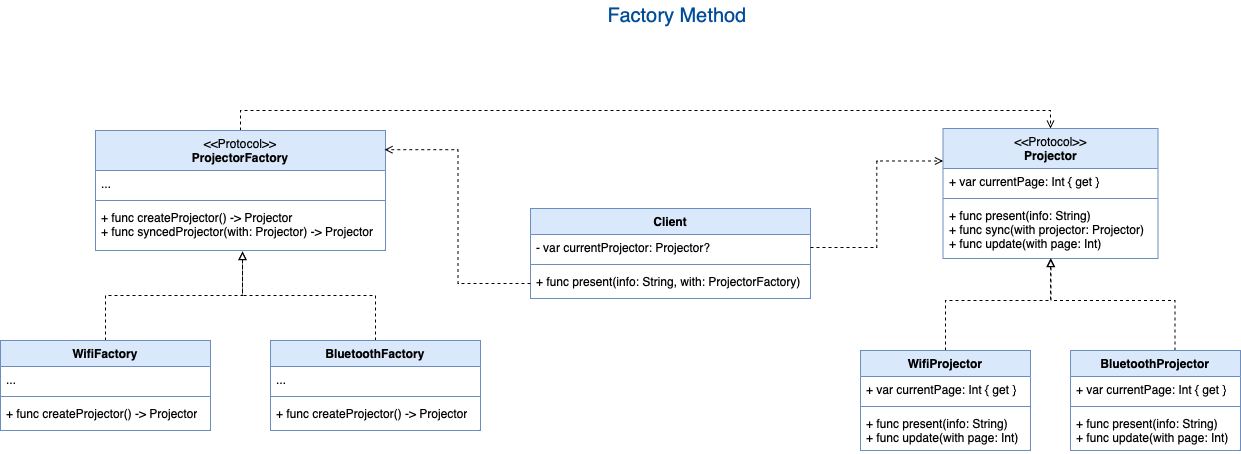

The diagram above was exported from draw.io. Its source (the exported page's mxGraphModel, read from the mxfile embedded in the PNG):
<mxGraphModel dx="2069" dy="796" grid="1" gridSize="10" guides="1" tooltips="1" connect="1" arrows="1" fold="1" page="1" pageScale="1" pageWidth="827" pageHeight="1169" math="0" shadow="0">
  <root>
    <mxCell id="WIyWlLk6GJQsqaUBKTNV-0" />
    <mxCell id="WIyWlLk6GJQsqaUBKTNV-1" parent="WIyWlLk6GJQsqaUBKTNV-0" />
    <mxCell id="qUP7Lgh9B8KJiC_pq_hR-18" style="edgeStyle=orthogonalEdgeStyle;rounded=0;orthogonalLoop=1;jettySize=auto;html=1;exitX=0.5;exitY=0;exitDx=0;exitDy=0;entryX=0.5;entryY=0;entryDx=0;entryDy=0;endArrow=open;endFill=0;dashed=1;" edge="1" parent="WIyWlLk6GJQsqaUBKTNV-1" source="VCJESpt-KBv_fy-IKeRf-0" target="qUP7Lgh9B8KJiC_pq_hR-4">
      <mxGeometry relative="1" as="geometry" />
    </mxCell>
    <mxCell id="VCJESpt-KBv_fy-IKeRf-0" value="&lt;span style=&quot;font-weight: normal;&quot;&gt;&amp;lt;&amp;lt;Protocol&amp;gt;&amp;gt;&lt;/span&gt;&lt;br&gt;ProjectorFactory" style="swimlane;fontStyle=1;align=center;verticalAlign=top;childLayout=stackLayout;horizontal=1;startSize=40;horizontalStack=0;resizeParent=1;resizeParentMax=0;resizeLast=0;collapsible=1;marginBottom=0;whiteSpace=wrap;html=1;fillColor=#dae8fc;strokeColor=#6c8ebf;" parent="WIyWlLk6GJQsqaUBKTNV-1" vertex="1">
      <mxGeometry x="25" y="180" width="290" height="120" as="geometry" />
    </mxCell>
    <mxCell id="VCJESpt-KBv_fy-IKeRf-1" value="..." style="text;strokeColor=none;fillColor=none;align=left;verticalAlign=top;spacingLeft=4;spacingRight=4;overflow=hidden;rotatable=0;points=[[0,0.5],[1,0.5]];portConstraint=eastwest;whiteSpace=wrap;html=1;" parent="VCJESpt-KBv_fy-IKeRf-0" vertex="1">
      <mxGeometry y="40" width="290" height="26" as="geometry" />
    </mxCell>
    <mxCell id="VCJESpt-KBv_fy-IKeRf-2" value="" style="line;strokeWidth=1;fillColor=none;align=left;verticalAlign=middle;spacingTop=-1;spacingLeft=3;spacingRight=3;rotatable=0;labelPosition=right;points=[];portConstraint=eastwest;strokeColor=inherit;" parent="VCJESpt-KBv_fy-IKeRf-0" vertex="1">
      <mxGeometry y="66" width="290" height="8" as="geometry" />
    </mxCell>
    <mxCell id="VCJESpt-KBv_fy-IKeRf-3" value="&lt;div&gt;+ func createProjector() -&amp;gt; Projector&lt;/div&gt;&lt;div&gt;+ func syncedProjector(with: Projector) -&amp;gt; Projector&lt;br&gt;&lt;/div&gt;" style="text;strokeColor=none;fillColor=none;align=left;verticalAlign=top;spacingLeft=4;spacingRight=4;overflow=hidden;rotatable=0;points=[[0,0.5],[1,0.5]];portConstraint=eastwest;whiteSpace=wrap;html=1;" parent="VCJESpt-KBv_fy-IKeRf-0" vertex="1">
      <mxGeometry y="74" width="290" height="46" as="geometry" />
    </mxCell>
    <mxCell id="qUP7Lgh9B8KJiC_pq_hR-1" style="edgeStyle=orthogonalEdgeStyle;rounded=0;orthogonalLoop=1;jettySize=auto;html=1;exitX=0.5;exitY=0;exitDx=0;exitDy=0;entryX=0.507;entryY=1.022;entryDx=0;entryDy=0;entryPerimeter=0;dashed=1;endArrow=block;endFill=0;" edge="1" parent="WIyWlLk6GJQsqaUBKTNV-1" source="VCJESpt-KBv_fy-IKeRf-4" target="VCJESpt-KBv_fy-IKeRf-3">
      <mxGeometry relative="1" as="geometry" />
    </mxCell>
    <mxCell id="VCJESpt-KBv_fy-IKeRf-4" value="WifiFactory" style="swimlane;fontStyle=1;align=center;verticalAlign=top;childLayout=stackLayout;horizontal=1;startSize=26;horizontalStack=0;resizeParent=1;resizeParentMax=0;resizeLast=0;collapsible=1;marginBottom=0;whiteSpace=wrap;html=1;fillColor=#dae8fc;strokeColor=#6c8ebf;" parent="WIyWlLk6GJQsqaUBKTNV-1" vertex="1">
      <mxGeometry x="-70" y="390" width="210" height="90" as="geometry" />
    </mxCell>
    <mxCell id="VCJESpt-KBv_fy-IKeRf-5" value="..." style="text;strokeColor=none;fillColor=none;align=left;verticalAlign=top;spacingLeft=4;spacingRight=4;overflow=hidden;rotatable=0;points=[[0,0.5],[1,0.5]];portConstraint=eastwest;whiteSpace=wrap;html=1;" parent="VCJESpt-KBv_fy-IKeRf-4" vertex="1">
      <mxGeometry y="26" width="210" height="26" as="geometry" />
    </mxCell>
    <mxCell id="VCJESpt-KBv_fy-IKeRf-6" value="" style="line;strokeWidth=1;fillColor=none;align=left;verticalAlign=middle;spacingTop=-1;spacingLeft=3;spacingRight=3;rotatable=0;labelPosition=right;points=[];portConstraint=eastwest;strokeColor=inherit;" parent="VCJESpt-KBv_fy-IKeRf-4" vertex="1">
      <mxGeometry y="52" width="210" height="8" as="geometry" />
    </mxCell>
    <mxCell id="VCJESpt-KBv_fy-IKeRf-7" value="&lt;div&gt;+ func createProjector() -&amp;gt; Projector&lt;br&gt;&lt;/div&gt;" style="text;strokeColor=none;fillColor=none;align=left;verticalAlign=top;spacingLeft=4;spacingRight=4;overflow=hidden;rotatable=0;points=[[0,0.5],[1,0.5]];portConstraint=eastwest;whiteSpace=wrap;html=1;" parent="VCJESpt-KBv_fy-IKeRf-4" vertex="1">
      <mxGeometry y="60" width="210" height="30" as="geometry" />
    </mxCell>
    <mxCell id="qUP7Lgh9B8KJiC_pq_hR-2" style="edgeStyle=orthogonalEdgeStyle;rounded=0;orthogonalLoop=1;jettySize=auto;html=1;exitX=0.5;exitY=0;exitDx=0;exitDy=0;entryX=0.507;entryY=1.022;entryDx=0;entryDy=0;entryPerimeter=0;endArrow=block;endFill=0;dashed=1;" edge="1" parent="WIyWlLk6GJQsqaUBKTNV-1" source="VCJESpt-KBv_fy-IKeRf-8" target="VCJESpt-KBv_fy-IKeRf-3">
      <mxGeometry relative="1" as="geometry" />
    </mxCell>
    <mxCell id="VCJESpt-KBv_fy-IKeRf-8" value="BluetoothFactory" style="swimlane;fontStyle=1;align=center;verticalAlign=top;childLayout=stackLayout;horizontal=1;startSize=26;horizontalStack=0;resizeParent=1;resizeParentMax=0;resizeLast=0;collapsible=1;marginBottom=0;whiteSpace=wrap;html=1;fillColor=#dae8fc;strokeColor=#6c8ebf;" parent="WIyWlLk6GJQsqaUBKTNV-1" vertex="1">
      <mxGeometry x="200" y="390" width="210" height="90" as="geometry" />
    </mxCell>
    <mxCell id="VCJESpt-KBv_fy-IKeRf-9" value="..." style="text;strokeColor=none;fillColor=none;align=left;verticalAlign=top;spacingLeft=4;spacingRight=4;overflow=hidden;rotatable=0;points=[[0,0.5],[1,0.5]];portConstraint=eastwest;whiteSpace=wrap;html=1;" parent="VCJESpt-KBv_fy-IKeRf-8" vertex="1">
      <mxGeometry y="26" width="210" height="26" as="geometry" />
    </mxCell>
    <mxCell id="VCJESpt-KBv_fy-IKeRf-10" value="" style="line;strokeWidth=1;fillColor=none;align=left;verticalAlign=middle;spacingTop=-1;spacingLeft=3;spacingRight=3;rotatable=0;labelPosition=right;points=[];portConstraint=eastwest;strokeColor=inherit;" parent="VCJESpt-KBv_fy-IKeRf-8" vertex="1">
      <mxGeometry y="52" width="210" height="8" as="geometry" />
    </mxCell>
    <mxCell id="VCJESpt-KBv_fy-IKeRf-11" value="&lt;div&gt;+ func createProjector() -&amp;gt; Projector&lt;br&gt;&lt;/div&gt;" style="text;strokeColor=none;fillColor=none;align=left;verticalAlign=top;spacingLeft=4;spacingRight=4;overflow=hidden;rotatable=0;points=[[0,0.5],[1,0.5]];portConstraint=eastwest;whiteSpace=wrap;html=1;" parent="VCJESpt-KBv_fy-IKeRf-8" vertex="1">
      <mxGeometry y="60" width="210" height="30" as="geometry" />
    </mxCell>
    <mxCell id="VCJESpt-KBv_fy-IKeRf-40" value="Factory Method" style="text;html=1;strokeColor=none;fillColor=none;align=center;verticalAlign=middle;whiteSpace=wrap;rounded=0;fontSize=20;fontColor=#004C99;" parent="WIyWlLk6GJQsqaUBKTNV-1" vertex="1">
      <mxGeometry x="494" y="50" width="226" height="30" as="geometry" />
    </mxCell>
    <mxCell id="qUP7Lgh9B8KJiC_pq_hR-4" value="&lt;span style=&quot;font-weight: normal;&quot;&gt;&amp;lt;&amp;lt;Protocol&amp;gt;&amp;gt;&lt;/span&gt;&lt;br&gt;Projector" style="swimlane;fontStyle=1;align=center;verticalAlign=top;childLayout=stackLayout;horizontal=1;startSize=40;horizontalStack=0;resizeParent=1;resizeParentMax=0;resizeLast=0;collapsible=1;marginBottom=0;whiteSpace=wrap;html=1;fillColor=#dae8fc;strokeColor=#6c8ebf;" vertex="1" parent="WIyWlLk6GJQsqaUBKTNV-1">
      <mxGeometry x="872.5" y="178" width="215" height="130" as="geometry" />
    </mxCell>
    <mxCell id="qUP7Lgh9B8KJiC_pq_hR-5" value="+ var currentPage: Int { get }" style="text;strokeColor=none;fillColor=none;align=left;verticalAlign=top;spacingLeft=4;spacingRight=4;overflow=hidden;rotatable=0;points=[[0,0.5],[1,0.5]];portConstraint=eastwest;whiteSpace=wrap;html=1;" vertex="1" parent="qUP7Lgh9B8KJiC_pq_hR-4">
      <mxGeometry y="40" width="215" height="26" as="geometry" />
    </mxCell>
    <mxCell id="qUP7Lgh9B8KJiC_pq_hR-6" value="" style="line;strokeWidth=1;fillColor=none;align=left;verticalAlign=middle;spacingTop=-1;spacingLeft=3;spacingRight=3;rotatable=0;labelPosition=right;points=[];portConstraint=eastwest;strokeColor=inherit;" vertex="1" parent="qUP7Lgh9B8KJiC_pq_hR-4">
      <mxGeometry y="66" width="215" height="8" as="geometry" />
    </mxCell>
    <mxCell id="qUP7Lgh9B8KJiC_pq_hR-7" value="&lt;div&gt;+ func present(info: String)&lt;br&gt;&lt;/div&gt;&lt;div&gt;+ func sync(with projector: Projector)&lt;br&gt;&lt;/div&gt;&lt;div&gt;+ func update(with page: Int)&lt;br&gt;&lt;/div&gt;" style="text;strokeColor=none;fillColor=none;align=left;verticalAlign=top;spacingLeft=4;spacingRight=4;overflow=hidden;rotatable=0;points=[[0,0.5],[1,0.5]];portConstraint=eastwest;whiteSpace=wrap;html=1;" vertex="1" parent="qUP7Lgh9B8KJiC_pq_hR-4">
      <mxGeometry y="74" width="215" height="56" as="geometry" />
    </mxCell>
    <mxCell id="qUP7Lgh9B8KJiC_pq_hR-8" style="edgeStyle=orthogonalEdgeStyle;rounded=0;orthogonalLoop=1;jettySize=auto;html=1;exitX=0.5;exitY=0;exitDx=0;exitDy=0;dashed=1;endArrow=block;endFill=0;entryX=0.5;entryY=1;entryDx=0;entryDy=0;entryPerimeter=0;" edge="1" parent="WIyWlLk6GJQsqaUBKTNV-1" source="qUP7Lgh9B8KJiC_pq_hR-19" target="qUP7Lgh9B8KJiC_pq_hR-7">
      <mxGeometry relative="1" as="geometry">
        <mxPoint x="882.5" y="390" as="sourcePoint" />
        <mxPoint x="1017.5" y="330" as="targetPoint" />
        <Array as="points">
          <mxPoint x="882.5" y="350" />
          <mxPoint x="980.5" y="350" />
          <mxPoint x="980.5" y="308" />
        </Array>
      </mxGeometry>
    </mxCell>
    <mxCell id="qUP7Lgh9B8KJiC_pq_hR-19" value="WifiProjector" style="swimlane;fontStyle=1;align=center;verticalAlign=top;childLayout=stackLayout;horizontal=1;startSize=26;horizontalStack=0;resizeParent=1;resizeParentMax=0;resizeLast=0;collapsible=1;marginBottom=0;whiteSpace=wrap;html=1;fillColor=#dae8fc;strokeColor=#6c8ebf;" vertex="1" parent="WIyWlLk6GJQsqaUBKTNV-1">
      <mxGeometry x="790" y="400" width="170" height="100" as="geometry" />
    </mxCell>
    <mxCell id="qUP7Lgh9B8KJiC_pq_hR-20" value="+ var currentPage: Int { get }" style="text;strokeColor=none;fillColor=none;align=left;verticalAlign=top;spacingLeft=4;spacingRight=4;overflow=hidden;rotatable=0;points=[[0,0.5],[1,0.5]];portConstraint=eastwest;whiteSpace=wrap;html=1;" vertex="1" parent="qUP7Lgh9B8KJiC_pq_hR-19">
      <mxGeometry y="26" width="170" height="26" as="geometry" />
    </mxCell>
    <mxCell id="qUP7Lgh9B8KJiC_pq_hR-21" value="" style="line;strokeWidth=1;fillColor=none;align=left;verticalAlign=middle;spacingTop=-1;spacingLeft=3;spacingRight=3;rotatable=0;labelPosition=right;points=[];portConstraint=eastwest;strokeColor=inherit;" vertex="1" parent="qUP7Lgh9B8KJiC_pq_hR-19">
      <mxGeometry y="52" width="170" height="8" as="geometry" />
    </mxCell>
    <mxCell id="qUP7Lgh9B8KJiC_pq_hR-22" value="&lt;div&gt;+ func present(info: String)&lt;/div&gt;&lt;div&gt;+ func update(with page: Int)&lt;br&gt;&lt;/div&gt;" style="text;strokeColor=none;fillColor=none;align=left;verticalAlign=top;spacingLeft=4;spacingRight=4;overflow=hidden;rotatable=0;points=[[0,0.5],[1,0.5]];portConstraint=eastwest;whiteSpace=wrap;html=1;" vertex="1" parent="qUP7Lgh9B8KJiC_pq_hR-19">
      <mxGeometry y="60" width="170" height="40" as="geometry" />
    </mxCell>
    <mxCell id="qUP7Lgh9B8KJiC_pq_hR-27" style="edgeStyle=orthogonalEdgeStyle;rounded=0;orthogonalLoop=1;jettySize=auto;html=1;exitX=0.5;exitY=0;exitDx=0;exitDy=0;endArrow=block;endFill=0;dashed=1;" edge="1" parent="WIyWlLk6GJQsqaUBKTNV-1">
      <mxGeometry relative="1" as="geometry">
        <mxPoint x="1104.5" y="400" as="sourcePoint" />
        <mxPoint x="980.5" y="308" as="targetPoint" />
        <Array as="points">
          <mxPoint x="1104.5" y="350" />
          <mxPoint x="980.5" y="350" />
        </Array>
      </mxGeometry>
    </mxCell>
    <mxCell id="qUP7Lgh9B8KJiC_pq_hR-23" value="BluetoothProjector" style="swimlane;fontStyle=1;align=center;verticalAlign=top;childLayout=stackLayout;horizontal=1;startSize=26;horizontalStack=0;resizeParent=1;resizeParentMax=0;resizeLast=0;collapsible=1;marginBottom=0;whiteSpace=wrap;html=1;fillColor=#dae8fc;strokeColor=#6c8ebf;" vertex="1" parent="WIyWlLk6GJQsqaUBKTNV-1">
      <mxGeometry x="1000" y="400" width="170" height="100" as="geometry" />
    </mxCell>
    <mxCell id="qUP7Lgh9B8KJiC_pq_hR-24" value="+ var currentPage: Int { get }" style="text;strokeColor=none;fillColor=none;align=left;verticalAlign=top;spacingLeft=4;spacingRight=4;overflow=hidden;rotatable=0;points=[[0,0.5],[1,0.5]];portConstraint=eastwest;whiteSpace=wrap;html=1;" vertex="1" parent="qUP7Lgh9B8KJiC_pq_hR-23">
      <mxGeometry y="26" width="170" height="26" as="geometry" />
    </mxCell>
    <mxCell id="qUP7Lgh9B8KJiC_pq_hR-25" value="" style="line;strokeWidth=1;fillColor=none;align=left;verticalAlign=middle;spacingTop=-1;spacingLeft=3;spacingRight=3;rotatable=0;labelPosition=right;points=[];portConstraint=eastwest;strokeColor=inherit;" vertex="1" parent="qUP7Lgh9B8KJiC_pq_hR-23">
      <mxGeometry y="52" width="170" height="8" as="geometry" />
    </mxCell>
    <mxCell id="qUP7Lgh9B8KJiC_pq_hR-26" value="&lt;div&gt;+ func present(info: String)&lt;/div&gt;&lt;div&gt;+ func update(with page: Int)&lt;br&gt;&lt;/div&gt;" style="text;strokeColor=none;fillColor=none;align=left;verticalAlign=top;spacingLeft=4;spacingRight=4;overflow=hidden;rotatable=0;points=[[0,0.5],[1,0.5]];portConstraint=eastwest;whiteSpace=wrap;html=1;" vertex="1" parent="qUP7Lgh9B8KJiC_pq_hR-23">
      <mxGeometry y="60" width="170" height="40" as="geometry" />
    </mxCell>
    <mxCell id="qUP7Lgh9B8KJiC_pq_hR-28" value="Client" style="swimlane;fontStyle=1;align=center;verticalAlign=top;childLayout=stackLayout;horizontal=1;startSize=26;horizontalStack=0;resizeParent=1;resizeParentMax=0;resizeLast=0;collapsible=1;marginBottom=0;whiteSpace=wrap;html=1;fillColor=#dae8fc;strokeColor=#6c8ebf;" vertex="1" parent="WIyWlLk6GJQsqaUBKTNV-1">
      <mxGeometry x="460" y="258" width="280" height="90" as="geometry" />
    </mxCell>
    <mxCell id="qUP7Lgh9B8KJiC_pq_hR-29" value="- var currentProjector: Projector?" style="text;strokeColor=none;fillColor=none;align=left;verticalAlign=top;spacingLeft=4;spacingRight=4;overflow=hidden;rotatable=0;points=[[0,0.5],[1,0.5]];portConstraint=eastwest;whiteSpace=wrap;html=1;" vertex="1" parent="qUP7Lgh9B8KJiC_pq_hR-28">
      <mxGeometry y="26" width="280" height="26" as="geometry" />
    </mxCell>
    <mxCell id="qUP7Lgh9B8KJiC_pq_hR-30" value="" style="line;strokeWidth=1;fillColor=none;align=left;verticalAlign=middle;spacingTop=-1;spacingLeft=3;spacingRight=3;rotatable=0;labelPosition=right;points=[];portConstraint=eastwest;strokeColor=inherit;" vertex="1" parent="qUP7Lgh9B8KJiC_pq_hR-28">
      <mxGeometry y="52" width="280" height="8" as="geometry" />
    </mxCell>
    <mxCell id="qUP7Lgh9B8KJiC_pq_hR-31" value="&lt;div&gt;+ func present(info: String, with: ProjectorFactory)&lt;/div&gt;" style="text;strokeColor=none;fillColor=none;align=left;verticalAlign=top;spacingLeft=4;spacingRight=4;overflow=hidden;rotatable=0;points=[[0,0.5],[1,0.5]];portConstraint=eastwest;whiteSpace=wrap;html=1;" vertex="1" parent="qUP7Lgh9B8KJiC_pq_hR-28">
      <mxGeometry y="60" width="280" height="30" as="geometry" />
    </mxCell>
    <mxCell id="qUP7Lgh9B8KJiC_pq_hR-32" style="edgeStyle=orthogonalEdgeStyle;rounded=0;orthogonalLoop=1;jettySize=auto;html=1;exitX=1;exitY=0.5;exitDx=0;exitDy=0;entryX=0;entryY=0.25;entryDx=0;entryDy=0;endArrow=open;endFill=0;dashed=1;" edge="1" parent="WIyWlLk6GJQsqaUBKTNV-1" source="qUP7Lgh9B8KJiC_pq_hR-29" target="qUP7Lgh9B8KJiC_pq_hR-4">
      <mxGeometry relative="1" as="geometry" />
    </mxCell>
    <mxCell id="qUP7Lgh9B8KJiC_pq_hR-33" style="edgeStyle=orthogonalEdgeStyle;rounded=0;orthogonalLoop=1;jettySize=auto;html=1;exitX=0;exitY=0.5;exitDx=0;exitDy=0;entryX=0.997;entryY=0.16;entryDx=0;entryDy=0;entryPerimeter=0;endArrow=open;endFill=0;dashed=1;" edge="1" parent="WIyWlLk6GJQsqaUBKTNV-1" source="qUP7Lgh9B8KJiC_pq_hR-31" target="VCJESpt-KBv_fy-IKeRf-0">
      <mxGeometry relative="1" as="geometry">
        <mxPoint x="360" y="201" as="targetPoint" />
      </mxGeometry>
    </mxCell>
  </root>
</mxGraphModel>